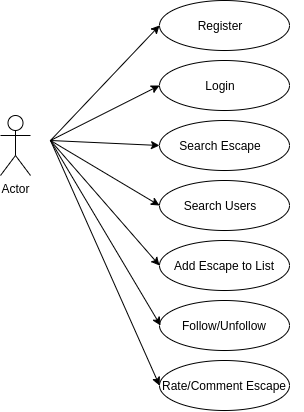

The diagram above was exported from draw.io. Its source (the exported page's mxGraphModel, read from the mxfile embedded in the PNG):
<mxGraphModel dx="678" dy="347" grid="1" gridSize="10" guides="1" tooltips="1" connect="1" arrows="1" fold="1" page="1" pageScale="1" pageWidth="827" pageHeight="1169" math="0" shadow="0">
  <root>
    <mxCell id="0" />
    <mxCell id="1" parent="0" />
    <mxCell id="LwTQpAwRppGuPZTMuxSP-4" value="" style="ellipse;whiteSpace=wrap;html=1;" vertex="1" parent="1">
      <mxGeometry x="349" y="110" width="130" height="50" as="geometry" />
    </mxCell>
    <mxCell id="LwTQpAwRppGuPZTMuxSP-5" value="" style="ellipse;whiteSpace=wrap;html=1;" vertex="1" parent="1">
      <mxGeometry x="349" y="230" width="130" height="50" as="geometry" />
    </mxCell>
    <mxCell id="LwTQpAwRppGuPZTMuxSP-6" value="" style="ellipse;whiteSpace=wrap;html=1;" vertex="1" parent="1">
      <mxGeometry x="349" y="50" width="130" height="50" as="geometry" />
    </mxCell>
    <mxCell id="LwTQpAwRppGuPZTMuxSP-7" value="" style="ellipse;whiteSpace=wrap;html=1;" vertex="1" parent="1">
      <mxGeometry x="349" y="290" width="130" height="50" as="geometry" />
    </mxCell>
    <mxCell id="LwTQpAwRppGuPZTMuxSP-19" value="" style="endArrow=classic;html=1;entryX=0;entryY=0.5;entryDx=0;entryDy=0;" edge="1" parent="1" target="LwTQpAwRppGuPZTMuxSP-6">
      <mxGeometry width="50" height="50" relative="1" as="geometry">
        <mxPoint x="240" y="190" as="sourcePoint" />
        <mxPoint x="290" y="130" as="targetPoint" />
      </mxGeometry>
    </mxCell>
    <mxCell id="LwTQpAwRppGuPZTMuxSP-22" value="" style="endArrow=classic;html=1;entryX=0;entryY=0.5;entryDx=0;entryDy=0;" edge="1" parent="1" target="LwTQpAwRppGuPZTMuxSP-4">
      <mxGeometry width="50" height="50" relative="1" as="geometry">
        <mxPoint x="240" y="190" as="sourcePoint" />
        <mxPoint x="390" y="140" as="targetPoint" />
      </mxGeometry>
    </mxCell>
    <mxCell id="LwTQpAwRppGuPZTMuxSP-23" value="" style="endArrow=classic;html=1;entryX=0;entryY=0.5;entryDx=0;entryDy=0;" edge="1" parent="1" target="LwTQpAwRppGuPZTMuxSP-5">
      <mxGeometry width="50" height="50" relative="1" as="geometry">
        <mxPoint x="240" y="190" as="sourcePoint" />
        <mxPoint x="390" y="140" as="targetPoint" />
      </mxGeometry>
    </mxCell>
    <mxCell id="LwTQpAwRppGuPZTMuxSP-24" value="" style="endArrow=classic;html=1;" edge="1" parent="1" source="LwTQpAwRppGuPZTMuxSP-3">
      <mxGeometry width="50" height="50" relative="1" as="geometry">
        <mxPoint x="370" y="240" as="sourcePoint" />
        <mxPoint x="420" y="190" as="targetPoint" />
      </mxGeometry>
    </mxCell>
    <mxCell id="LwTQpAwRppGuPZTMuxSP-3" value="" style="ellipse;whiteSpace=wrap;html=1;" vertex="1" parent="1">
      <mxGeometry x="349" y="170" width="130" height="50" as="geometry" />
    </mxCell>
    <mxCell id="LwTQpAwRppGuPZTMuxSP-25" value="" style="endArrow=classic;html=1;" edge="1" parent="1">
      <mxGeometry width="50" height="50" relative="1" as="geometry">
        <mxPoint x="240" y="190" as="sourcePoint" />
        <mxPoint x="349" y="315" as="targetPoint" />
      </mxGeometry>
    </mxCell>
    <mxCell id="LwTQpAwRppGuPZTMuxSP-26" value="" style="endArrow=classic;html=1;entryX=0;entryY=0.5;entryDx=0;entryDy=0;" edge="1" parent="1" target="LwTQpAwRppGuPZTMuxSP-3">
      <mxGeometry width="50" height="50" relative="1" as="geometry">
        <mxPoint x="240" y="190" as="sourcePoint" />
        <mxPoint x="330" y="160" as="targetPoint" />
      </mxGeometry>
    </mxCell>
    <mxCell id="LwTQpAwRppGuPZTMuxSP-27" value="Register" style="text;html=1;strokeColor=none;fillColor=none;align=center;verticalAlign=middle;whiteSpace=wrap;rounded=0;" vertex="1" parent="1">
      <mxGeometry x="390" y="65" width="40" height="20" as="geometry" />
    </mxCell>
    <mxCell id="LwTQpAwRppGuPZTMuxSP-28" value="Login" style="text;html=1;strokeColor=none;fillColor=none;align=center;verticalAlign=middle;whiteSpace=wrap;rounded=0;" vertex="1" parent="1">
      <mxGeometry x="390" y="127.5" width="40" height="15" as="geometry" />
    </mxCell>
    <mxCell id="LwTQpAwRppGuPZTMuxSP-29" value="Search Escape" style="text;html=1;strokeColor=none;fillColor=none;align=center;verticalAlign=middle;whiteSpace=wrap;rounded=0;" vertex="1" parent="1">
      <mxGeometry x="328" y="185" width="164" height="20" as="geometry" />
    </mxCell>
    <mxCell id="LwTQpAwRppGuPZTMuxSP-30" value="Search Users" style="text;html=1;strokeColor=none;fillColor=none;align=center;verticalAlign=middle;whiteSpace=wrap;rounded=0;" vertex="1" parent="1">
      <mxGeometry x="370" y="245" width="80" height="20" as="geometry" />
    </mxCell>
    <mxCell id="LwTQpAwRppGuPZTMuxSP-31" value="Add Escape to List" style="text;html=1;strokeColor=none;fillColor=none;align=center;verticalAlign=middle;whiteSpace=wrap;rounded=0;" vertex="1" parent="1">
      <mxGeometry x="359" y="305" width="110" height="20" as="geometry" />
    </mxCell>
    <mxCell id="LwTQpAwRppGuPZTMuxSP-32" value="Follow/Unfollow" style="ellipse;whiteSpace=wrap;html=1;" vertex="1" parent="1">
      <mxGeometry x="349" y="350" width="130" height="50" as="geometry" />
    </mxCell>
    <mxCell id="LwTQpAwRppGuPZTMuxSP-33" value="" style="endArrow=classic;html=1;" edge="1" parent="1">
      <mxGeometry width="50" height="50" relative="1" as="geometry">
        <mxPoint x="240" y="190" as="sourcePoint" />
        <mxPoint x="350" y="375" as="targetPoint" />
      </mxGeometry>
    </mxCell>
    <mxCell id="LwTQpAwRppGuPZTMuxSP-34" value="Rate/Comment Escape" style="ellipse;whiteSpace=wrap;html=1;" vertex="1" parent="1">
      <mxGeometry x="349" y="410" width="130" height="50" as="geometry" />
    </mxCell>
    <mxCell id="LwTQpAwRppGuPZTMuxSP-35" value="" style="endArrow=classic;html=1;entryX=0;entryY=0.5;entryDx=0;entryDy=0;" edge="1" parent="1" target="LwTQpAwRppGuPZTMuxSP-34">
      <mxGeometry width="50" height="50" relative="1" as="geometry">
        <mxPoint x="240" y="190" as="sourcePoint" />
        <mxPoint x="356" y="385" as="targetPoint" />
      </mxGeometry>
    </mxCell>
    <mxCell id="LwTQpAwRppGuPZTMuxSP-36" value="Actor" style="shape=umlActor;verticalLabelPosition=bottom;labelBackgroundColor=#ffffff;verticalAlign=top;html=1;outlineConnect=0;" vertex="1" parent="1">
      <mxGeometry x="190" y="165" width="30" height="60" as="geometry" />
    </mxCell>
  </root>
</mxGraphModel>